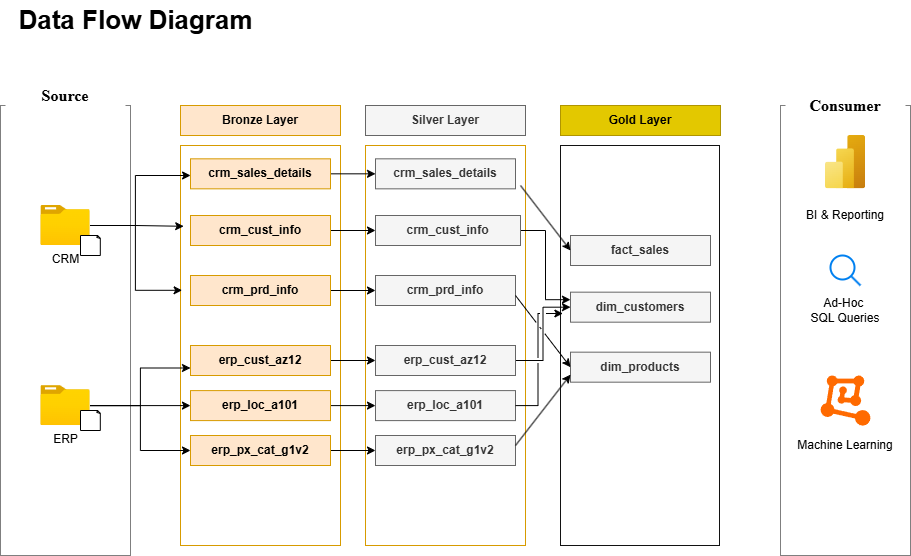

The diagram above was exported from draw.io. Its source (the exported page's mxGraphModel, read from the mxfile embedded in the PNG):
<mxGraphModel dx="1030" dy="611" grid="1" gridSize="10" guides="1" tooltips="1" connect="1" arrows="1" fold="1" page="1" pageScale="1" pageWidth="850" pageHeight="1100" math="0" shadow="0">
  <root>
    <mxCell id="0" />
    <mxCell id="1" parent="0" />
    <mxCell id="5_ZaYnZs0Q1n1nzKls7D-1" value="" style="rounded=0;whiteSpace=wrap;html=1;fillColor=none;dashed=1;dashPattern=1 1;" parent="1" vertex="1">
      <mxGeometry x="20" y="120" width="130" height="450" as="geometry" />
    </mxCell>
    <mxCell id="5_ZaYnZs0Q1n1nzKls7D-2" value="&lt;b&gt;&lt;font style=&quot;font-size: 16px;&quot;&gt;Source&lt;/font&gt;&lt;/b&gt;" style="rounded=1;whiteSpace=wrap;html=1;fillColor=default;dashed=1;dashPattern=1 1;fontFamily=Times New Roman;strokeColor=none;" parent="1" vertex="1">
      <mxGeometry x="25" y="90" width="120" height="40" as="geometry" />
    </mxCell>
    <mxCell id="5_ZaYnZs0Q1n1nzKls7D-5" value="" style="rounded=0;whiteSpace=wrap;html=1;fillColor=none;dashed=1;dashPattern=1 1;" parent="1" vertex="1">
      <mxGeometry x="800" y="120" width="130" height="450" as="geometry" />
    </mxCell>
    <mxCell id="5_ZaYnZs0Q1n1nzKls7D-6" value="&lt;b&gt;&lt;font style=&quot;font-size: 16px;&quot;&gt;Consumer&lt;/font&gt;&lt;/b&gt;" style="rounded=1;whiteSpace=wrap;html=1;fillColor=default;dashed=1;dashPattern=1 1;fontFamily=Times New Roman;strokeColor=none;" parent="1" vertex="1">
      <mxGeometry x="805" y="100" width="120" height="40" as="geometry" />
    </mxCell>
    <mxCell id="5_ZaYnZs0Q1n1nzKls7D-7" value="&lt;b&gt;Silver Layer&lt;/b&gt;" style="rounded=0;whiteSpace=wrap;html=1;" parent="1" vertex="1">
      <mxGeometry x="390" y="120" width="150" height="30" as="geometry" />
    </mxCell>
    <mxCell id="5_ZaYnZs0Q1n1nzKls7D-8" value="" style="rounded=0;whiteSpace=wrap;html=1;labelBackgroundColor=default;fillColor=none;strokeColor=#d79b00;" parent="1" vertex="1">
      <mxGeometry x="200" y="160" width="160" height="400" as="geometry" />
    </mxCell>
    <mxCell id="5_ZaYnZs0Q1n1nzKls7D-9" value="&lt;b&gt;Bronze Layer&lt;/b&gt;" style="rounded=0;whiteSpace=wrap;html=1;fillColor=#ffe6cc;strokeColor=#d79b00;" parent="1" vertex="1">
      <mxGeometry x="200" y="120" width="160" height="30" as="geometry" />
    </mxCell>
    <mxCell id="5_ZaYnZs0Q1n1nzKls7D-10" value="" style="rounded=0;whiteSpace=wrap;html=1;labelBackgroundColor=default;fillColor=none;strokeColor=#d79b00;" parent="1" vertex="1">
      <mxGeometry x="385" y="160" width="160" height="400" as="geometry" />
    </mxCell>
    <mxCell id="5_ZaYnZs0Q1n1nzKls7D-11" value="&lt;b&gt;Gold Layer&lt;/b&gt;" style="rounded=0;whiteSpace=wrap;html=1;fillColor=#e3c800;fontColor=#000000;strokeColor=#B09500;" parent="1" vertex="1">
      <mxGeometry x="580" y="120" width="160" height="30" as="geometry" />
    </mxCell>
    <mxCell id="5_ZaYnZs0Q1n1nzKls7D-12" value="" style="rounded=0;whiteSpace=wrap;html=1;labelBackgroundColor=default;fillColor=none;strokeColor=light-dark(#121212, #996500);" parent="1" vertex="1">
      <mxGeometry x="580" y="160" width="159" height="400" as="geometry" />
    </mxCell>
    <mxCell id="5_ZaYnZs0Q1n1nzKls7D-13" value="CRM" style="image;aspect=fixed;html=1;points=[];align=center;fontSize=12;image=img/lib/azure2/general/Folder_Blank.svg;" parent="1" vertex="1">
      <mxGeometry x="60.36" y="220" width="49.29" height="40" as="geometry" />
    </mxCell>
    <mxCell id="5_ZaYnZs0Q1n1nzKls7D-14" value="" style="whiteSpace=wrap;html=1;shape=mxgraph.basic.document" parent="1" vertex="1">
      <mxGeometry x="100" y="250" width="20" height="20" as="geometry" />
    </mxCell>
    <mxCell id="5_ZaYnZs0Q1n1nzKls7D-68" style="edgeStyle=orthogonalEdgeStyle;rounded=0;orthogonalLoop=1;jettySize=auto;html=1;entryX=0;entryY=0.5;entryDx=0;entryDy=0;" parent="1" source="5_ZaYnZs0Q1n1nzKls7D-15" target="5_ZaYnZs0Q1n1nzKls7D-55" edge="1">
      <mxGeometry relative="1" as="geometry" />
    </mxCell>
    <mxCell id="5_ZaYnZs0Q1n1nzKls7D-69" style="edgeStyle=orthogonalEdgeStyle;rounded=0;orthogonalLoop=1;jettySize=auto;html=1;entryX=0;entryY=0.75;entryDx=0;entryDy=0;" parent="1" source="5_ZaYnZs0Q1n1nzKls7D-15" target="5_ZaYnZs0Q1n1nzKls7D-56" edge="1">
      <mxGeometry relative="1" as="geometry" />
    </mxCell>
    <mxCell id="5_ZaYnZs0Q1n1nzKls7D-70" style="edgeStyle=orthogonalEdgeStyle;rounded=0;orthogonalLoop=1;jettySize=auto;html=1;entryX=0;entryY=0.5;entryDx=0;entryDy=0;" parent="1" source="5_ZaYnZs0Q1n1nzKls7D-15" target="5_ZaYnZs0Q1n1nzKls7D-54" edge="1">
      <mxGeometry relative="1" as="geometry" />
    </mxCell>
    <mxCell id="5_ZaYnZs0Q1n1nzKls7D-15" value="ERP" style="image;aspect=fixed;html=1;points=[];align=center;fontSize=12;image=img/lib/azure2/general/Folder_Blank.svg;" parent="1" vertex="1">
      <mxGeometry x="60.36" y="400.1" width="49.29" height="40" as="geometry" />
    </mxCell>
    <mxCell id="5_ZaYnZs0Q1n1nzKls7D-16" value="" style="whiteSpace=wrap;html=1;shape=mxgraph.basic.document" parent="1" vertex="1">
      <mxGeometry x="100" y="425" width="20" height="20" as="geometry" />
    </mxCell>
    <mxCell id="5_ZaYnZs0Q1n1nzKls7D-42" value="" style="image;aspect=fixed;html=1;points=[];align=center;fontSize=12;image=img/lib/azure2/analytics/Power_BI_Embedded.svg;" parent="1" vertex="1">
      <mxGeometry x="845" y="150" width="40" height="53.33" as="geometry" />
    </mxCell>
    <mxCell id="5_ZaYnZs0Q1n1nzKls7D-43" value="BI &amp;amp; Reporting" style="text;html=1;align=center;verticalAlign=middle;whiteSpace=wrap;rounded=0;" parent="1" vertex="1">
      <mxGeometry x="820" y="215" width="90" height="30" as="geometry" />
    </mxCell>
    <mxCell id="5_ZaYnZs0Q1n1nzKls7D-44" value="" style="html=1;verticalLabelPosition=bottom;align=center;labelBackgroundColor=#ffffff;verticalAlign=top;strokeWidth=2;strokeColor=#0080F0;shadow=0;dashed=0;shape=mxgraph.ios7.icons.looking_glass;" parent="1" vertex="1">
      <mxGeometry x="850" y="270" width="30" height="30" as="geometry" />
    </mxCell>
    <mxCell id="5_ZaYnZs0Q1n1nzKls7D-45" value="Ad-Hoc&amp;nbsp;&lt;div&gt;SQL Queries&lt;/div&gt;" style="text;html=1;align=center;verticalAlign=middle;whiteSpace=wrap;rounded=0;" parent="1" vertex="1">
      <mxGeometry x="820" y="310" width="90" height="30" as="geometry" />
    </mxCell>
    <mxCell id="5_ZaYnZs0Q1n1nzKls7D-46" value="" style="points=[];aspect=fixed;html=1;align=center;shadow=0;dashed=0;fillColor=#FF6A00;strokeColor=none;shape=mxgraph.alibaba_cloud.machine_learning;" parent="1" vertex="1">
      <mxGeometry x="840.1" y="390" width="49.8" height="50.099999999999994" as="geometry" />
    </mxCell>
    <mxCell id="5_ZaYnZs0Q1n1nzKls7D-47" value="Machine Learning" style="text;html=1;align=center;verticalAlign=middle;whiteSpace=wrap;rounded=0;" parent="1" vertex="1">
      <mxGeometry x="815" y="440.1" width="100" height="39.9" as="geometry" />
    </mxCell>
    <mxCell id="5_ZaYnZs0Q1n1nzKls7D-87" style="edgeStyle=orthogonalEdgeStyle;rounded=0;orthogonalLoop=1;jettySize=auto;html=1;entryX=0;entryY=0.5;entryDx=0;entryDy=0;" parent="1" source="5_ZaYnZs0Q1n1nzKls7D-51" target="5_ZaYnZs0Q1n1nzKls7D-72" edge="1">
      <mxGeometry relative="1" as="geometry" />
    </mxCell>
    <mxCell id="5_ZaYnZs0Q1n1nzKls7D-51" value="&lt;b&gt;crm_prd_info&lt;/b&gt;" style="rounded=0;whiteSpace=wrap;html=1;fillColor=#ffe6cc;strokeColor=#d79b00;" parent="1" vertex="1">
      <mxGeometry x="210" y="290" width="140" height="30" as="geometry" />
    </mxCell>
    <mxCell id="5_ZaYnZs0Q1n1nzKls7D-86" style="edgeStyle=orthogonalEdgeStyle;rounded=0;orthogonalLoop=1;jettySize=auto;html=1;entryX=0;entryY=0.5;entryDx=0;entryDy=0;" parent="1" source="5_ZaYnZs0Q1n1nzKls7D-52" target="5_ZaYnZs0Q1n1nzKls7D-73" edge="1">
      <mxGeometry relative="1" as="geometry" />
    </mxCell>
    <mxCell id="5_ZaYnZs0Q1n1nzKls7D-52" value="&lt;b&gt;crm_cust_info&lt;/b&gt;" style="rounded=0;whiteSpace=wrap;html=1;fillColor=#ffe6cc;strokeColor=#d79b00;" parent="1" vertex="1">
      <mxGeometry x="210" y="230" width="140" height="30" as="geometry" />
    </mxCell>
    <mxCell id="5_ZaYnZs0Q1n1nzKls7D-78" style="edgeStyle=orthogonalEdgeStyle;rounded=0;orthogonalLoop=1;jettySize=auto;html=1;" parent="1" source="5_ZaYnZs0Q1n1nzKls7D-53" target="5_ZaYnZs0Q1n1nzKls7D-74" edge="1">
      <mxGeometry relative="1" as="geometry" />
    </mxCell>
    <mxCell id="5_ZaYnZs0Q1n1nzKls7D-53" value="&lt;b&gt;crm_sales_details&lt;/b&gt;" style="rounded=0;whiteSpace=wrap;html=1;fillColor=#ffe6cc;strokeColor=#d79b00;" parent="1" vertex="1">
      <mxGeometry x="210" y="173.33" width="140" height="30" as="geometry" />
    </mxCell>
    <mxCell id="5_ZaYnZs0Q1n1nzKls7D-90" style="edgeStyle=orthogonalEdgeStyle;rounded=0;orthogonalLoop=1;jettySize=auto;html=1;entryX=0;entryY=0.5;entryDx=0;entryDy=0;" parent="1" source="5_ZaYnZs0Q1n1nzKls7D-54" target="5_ZaYnZs0Q1n1nzKls7D-75" edge="1">
      <mxGeometry relative="1" as="geometry" />
    </mxCell>
    <mxCell id="5_ZaYnZs0Q1n1nzKls7D-54" value="&lt;b&gt;erp_px_cat_g1v2&lt;/b&gt;" style="rounded=0;whiteSpace=wrap;html=1;fillColor=#ffe6cc;strokeColor=#d79b00;" parent="1" vertex="1">
      <mxGeometry x="210" y="450" width="140" height="30" as="geometry" />
    </mxCell>
    <mxCell id="5_ZaYnZs0Q1n1nzKls7D-89" style="edgeStyle=orthogonalEdgeStyle;rounded=0;orthogonalLoop=1;jettySize=auto;html=1;entryX=0;entryY=0.5;entryDx=0;entryDy=0;" parent="1" source="5_ZaYnZs0Q1n1nzKls7D-55" target="5_ZaYnZs0Q1n1nzKls7D-76" edge="1">
      <mxGeometry relative="1" as="geometry" />
    </mxCell>
    <mxCell id="5_ZaYnZs0Q1n1nzKls7D-55" value="&lt;b&gt;erp_loc_a101&lt;/b&gt;" style="rounded=0;whiteSpace=wrap;html=1;fillColor=#ffe6cc;strokeColor=#d79b00;" parent="1" vertex="1">
      <mxGeometry x="210" y="405.1" width="140" height="30" as="geometry" />
    </mxCell>
    <mxCell id="5_ZaYnZs0Q1n1nzKls7D-88" style="edgeStyle=orthogonalEdgeStyle;rounded=0;orthogonalLoop=1;jettySize=auto;html=1;entryX=0;entryY=0.5;entryDx=0;entryDy=0;" parent="1" source="5_ZaYnZs0Q1n1nzKls7D-56" target="5_ZaYnZs0Q1n1nzKls7D-77" edge="1">
      <mxGeometry relative="1" as="geometry" />
    </mxCell>
    <mxCell id="5_ZaYnZs0Q1n1nzKls7D-56" value="&lt;b&gt;erp_cust_az12&lt;/b&gt;" style="rounded=0;whiteSpace=wrap;html=1;fillColor=#ffe6cc;strokeColor=#d79b00;" parent="1" vertex="1">
      <mxGeometry x="210" y="360" width="140" height="30" as="geometry" />
    </mxCell>
    <mxCell id="5_ZaYnZs0Q1n1nzKls7D-64" style="edgeStyle=orthogonalEdgeStyle;rounded=0;orthogonalLoop=1;jettySize=auto;html=1;entryX=0.02;entryY=0.202;entryDx=0;entryDy=0;entryPerimeter=0;" parent="1" source="5_ZaYnZs0Q1n1nzKls7D-13" target="5_ZaYnZs0Q1n1nzKls7D-8" edge="1">
      <mxGeometry relative="1" as="geometry" />
    </mxCell>
    <mxCell id="5_ZaYnZs0Q1n1nzKls7D-65" style="edgeStyle=orthogonalEdgeStyle;rounded=0;orthogonalLoop=1;jettySize=auto;html=1;entryX=0.063;entryY=0.075;entryDx=0;entryDy=0;entryPerimeter=0;" parent="1" source="5_ZaYnZs0Q1n1nzKls7D-13" target="5_ZaYnZs0Q1n1nzKls7D-8" edge="1">
      <mxGeometry relative="1" as="geometry" />
    </mxCell>
    <mxCell id="5_ZaYnZs0Q1n1nzKls7D-66" style="edgeStyle=orthogonalEdgeStyle;rounded=0;orthogonalLoop=1;jettySize=auto;html=1;entryX=0.01;entryY=0.362;entryDx=0;entryDy=0;entryPerimeter=0;" parent="1" source="5_ZaYnZs0Q1n1nzKls7D-13" target="5_ZaYnZs0Q1n1nzKls7D-8" edge="1">
      <mxGeometry relative="1" as="geometry" />
    </mxCell>
    <mxCell id="5_ZaYnZs0Q1n1nzKls7D-71" value="&lt;b&gt;Silver Layer&lt;/b&gt;" style="rounded=0;whiteSpace=wrap;html=1;fillColor=#f5f5f5;strokeColor=#666666;fontColor=#333333;" parent="1" vertex="1">
      <mxGeometry x="385" y="120" width="160" height="30" as="geometry" />
    </mxCell>
    <mxCell id="5_ZaYnZs0Q1n1nzKls7D-72" value="&lt;b&gt;crm_prd_info&lt;/b&gt;" style="rounded=0;whiteSpace=wrap;html=1;fillColor=#f5f5f5;strokeColor=#666666;fontColor=#333333;" parent="1" vertex="1">
      <mxGeometry x="395" y="290" width="140" height="30" as="geometry" />
    </mxCell>
    <mxCell id="YcCP5NICNEvHNZVQOQ_A-7" style="edgeStyle=orthogonalEdgeStyle;rounded=0;orthogonalLoop=1;jettySize=auto;html=1;entryX=0;entryY=0.25;entryDx=0;entryDy=0;" edge="1" parent="1" source="5_ZaYnZs0Q1n1nzKls7D-73" target="YcCP5NICNEvHNZVQOQ_A-4">
      <mxGeometry relative="1" as="geometry" />
    </mxCell>
    <mxCell id="5_ZaYnZs0Q1n1nzKls7D-73" value="&lt;b&gt;crm_cust_info&lt;/b&gt;" style="rounded=0;whiteSpace=wrap;html=1;fillColor=#f5f5f5;strokeColor=#666666;fontColor=#333333;" parent="1" vertex="1">
      <mxGeometry x="395" y="230" width="145" height="30" as="geometry" />
    </mxCell>
    <mxCell id="5_ZaYnZs0Q1n1nzKls7D-74" value="&lt;b&gt;crm_sales_details&lt;/b&gt;" style="rounded=0;whiteSpace=wrap;html=1;fillColor=#f5f5f5;strokeColor=#666666;fontColor=#333333;" parent="1" vertex="1">
      <mxGeometry x="395" y="173.32999999999998" width="140" height="30" as="geometry" />
    </mxCell>
    <mxCell id="5_ZaYnZs0Q1n1nzKls7D-75" value="&lt;b&gt;erp_px_cat_g1v2&lt;/b&gt;" style="rounded=0;whiteSpace=wrap;html=1;fillColor=#f5f5f5;strokeColor=#666666;fontColor=#333333;" parent="1" vertex="1">
      <mxGeometry x="395" y="450" width="140" height="30" as="geometry" />
    </mxCell>
    <mxCell id="5_ZaYnZs0Q1n1nzKls7D-76" value="&lt;b&gt;erp_loc_a101&lt;/b&gt;" style="rounded=0;whiteSpace=wrap;html=1;fillColor=#f5f5f5;strokeColor=#666666;fontColor=#333333;" parent="1" vertex="1">
      <mxGeometry x="395" y="405.1" width="140" height="30" as="geometry" />
    </mxCell>
    <mxCell id="YcCP5NICNEvHNZVQOQ_A-8" style="edgeStyle=orthogonalEdgeStyle;rounded=0;orthogonalLoop=1;jettySize=auto;html=1;entryX=0;entryY=0.5;entryDx=0;entryDy=0;" edge="1" parent="1" source="5_ZaYnZs0Q1n1nzKls7D-77" target="YcCP5NICNEvHNZVQOQ_A-4">
      <mxGeometry relative="1" as="geometry" />
    </mxCell>
    <mxCell id="5_ZaYnZs0Q1n1nzKls7D-77" value="&lt;b&gt;erp_cust_az12&lt;/b&gt;" style="rounded=0;whiteSpace=wrap;html=1;fillColor=#f5f5f5;strokeColor=#666666;fontColor=#333333;" parent="1" vertex="1">
      <mxGeometry x="395" y="360" width="140" height="30" as="geometry" />
    </mxCell>
    <mxCell id="YcCP5NICNEvHNZVQOQ_A-3" value="&lt;b&gt;dim_products&lt;/b&gt;" style="rounded=0;whiteSpace=wrap;html=1;fillColor=#f5f5f5;strokeColor=#666666;fontColor=#333333;" vertex="1" parent="1">
      <mxGeometry x="590" y="366.67" width="140" height="30" as="geometry" />
    </mxCell>
    <mxCell id="YcCP5NICNEvHNZVQOQ_A-4" value="&lt;b&gt;dim_customers&lt;/b&gt;" style="rounded=0;whiteSpace=wrap;html=1;fillColor=#f5f5f5;strokeColor=#666666;fontColor=#333333;" vertex="1" parent="1">
      <mxGeometry x="590" y="306.67" width="140" height="30" as="geometry" />
    </mxCell>
    <mxCell id="YcCP5NICNEvHNZVQOQ_A-5" value="&lt;b&gt;fact_sales&lt;/b&gt;" style="rounded=0;whiteSpace=wrap;html=1;fillColor=#f5f5f5;strokeColor=#666666;fontColor=#333333;" vertex="1" parent="1">
      <mxGeometry x="590" y="250" width="140" height="30" as="geometry" />
    </mxCell>
    <mxCell id="YcCP5NICNEvHNZVQOQ_A-6" value="" style="endArrow=classic;html=1;rounded=0;entryX=0;entryY=0.5;entryDx=0;entryDy=0;" edge="1" parent="1" target="YcCP5NICNEvHNZVQOQ_A-5">
      <mxGeometry width="50" height="50" relative="1" as="geometry">
        <mxPoint x="540" y="200" as="sourcePoint" />
        <mxPoint x="580" y="140" as="targetPoint" />
      </mxGeometry>
    </mxCell>
    <mxCell id="YcCP5NICNEvHNZVQOQ_A-9" style="edgeStyle=orthogonalEdgeStyle;rounded=0;orthogonalLoop=1;jettySize=auto;html=1;entryX=0.015;entryY=0.42;entryDx=0;entryDy=0;entryPerimeter=0;jumpStyle=gap;" edge="1" parent="1" source="5_ZaYnZs0Q1n1nzKls7D-76" target="5_ZaYnZs0Q1n1nzKls7D-12">
      <mxGeometry relative="1" as="geometry" />
    </mxCell>
    <mxCell id="YcCP5NICNEvHNZVQOQ_A-10" value="" style="endArrow=classic;html=1;rounded=0;entryX=0;entryY=0.5;entryDx=0;entryDy=0;jumpStyle=gap;" edge="1" parent="1" target="YcCP5NICNEvHNZVQOQ_A-3">
      <mxGeometry width="50" height="50" relative="1" as="geometry">
        <mxPoint x="535" y="310" as="sourcePoint" />
        <mxPoint x="585" y="260" as="targetPoint" />
      </mxGeometry>
    </mxCell>
    <mxCell id="YcCP5NICNEvHNZVQOQ_A-11" value="" style="endArrow=classic;html=1;rounded=0;entryX=0;entryY=0.75;entryDx=0;entryDy=0;" edge="1" parent="1" target="YcCP5NICNEvHNZVQOQ_A-3">
      <mxGeometry width="50" height="50" relative="1" as="geometry">
        <mxPoint x="535" y="460" as="sourcePoint" />
        <mxPoint x="590" y="532" as="targetPoint" />
      </mxGeometry>
    </mxCell>
    <mxCell id="YcCP5NICNEvHNZVQOQ_A-13" value="&lt;font style=&quot;font-size: 26px;&quot;&gt;&lt;b&gt;Data Flow Diagram&lt;/b&gt;&lt;/font&gt;" style="text;html=1;align=center;verticalAlign=middle;resizable=0;points=[];autosize=1;strokeColor=none;fillColor=none;" vertex="1" parent="1">
      <mxGeometry x="25" y="15" width="260" height="40" as="geometry" />
    </mxCell>
  </root>
</mxGraphModel>